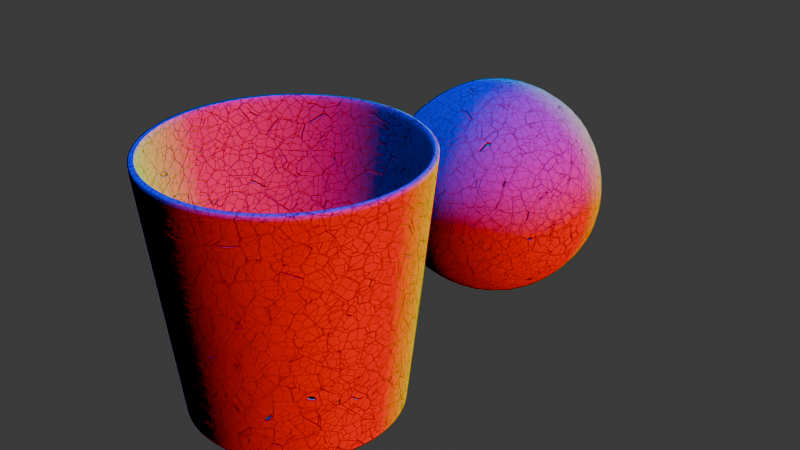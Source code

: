 # Source: art.blend  (saved by Blender 4.4.30; exported with 4.5.12 LTS)
import bpy
from mathutils import Matrix  # noqa: F401  (used for matrix-valued properties, if any)

bpy.ops.wm.read_factory_settings(use_empty=True)
scene = bpy.context.scene
scene.name = 'Scene'

# ---- materials (node trees are filled in below, after node groups)
mat_glass = bpy.data.materials.new('glass')

# ---- node groups
ng_smooth_by_angle = bpy.data.node_groups.new('Smooth by Angle', 'GeometryNodeTree')
_s = ng_smooth_by_angle.interface.new_socket(name='Mesh', in_out='OUTPUT', socket_type='NodeSocketGeometry')
_s = ng_smooth_by_angle.interface.new_socket(name='Mesh', in_out='INPUT', socket_type='NodeSocketGeometry')
_s = ng_smooth_by_angle.interface.new_socket(name='Angle', in_out='INPUT', socket_type='NodeSocketFloat')
_s.subtype = 'ANGLE'
_s.default_value = 0.5236
_s.min_value = 0.0
_s.max_value = 3.142
_s.description = 'Maximum face angle for smooth edges'
_s = ng_smooth_by_angle.interface.new_socket(name='Ignore Sharpness', in_out='INPUT', socket_type='NodeSocketBool')
_s.force_non_field = True
ng_smooth_by_angle.description = 'Set the sharpness of mesh edges based on the angle between the neighboring faces'
ng_smooth_by_angle.is_modifier = True
_N = ng_smooth_by_angle.nodes; _L = ng_smooth_by_angle.links
n0 = _N.new('GeometryNodeSetShadeSmooth'); n0.name = 'Set Shade Smooth'; n0.location = (120, -80)
n0.domain = 'EDGE'
n1 = _N.new('GeometryNodeSetShadeSmooth'); n1.name = 'Set Shade Smooth.001'; n1.location = (300, -80)
n2 = _N.new('NodeGroupOutput'); n2.name = 'Group Output'; n2.location = (480, -80)
n3 = _N.new('GeometryNodeInputMeshEdgeAngle'); n3.name = 'Edge Angle'; n3.location = (-440, -240)
n4 = _N.new('NodeGroupInput'); n4.name = 'Group Input'; n4.location = (-80, -80)
n5 = _N.new('GeometryNodeInputEdgeSmooth'); n5.name = 'Is Edge Smooth'; n5.location = (-260, -120)
n6 = _N.new('GeometryNodeInputShadeSmooth'); n6.name = 'Is Shade Smooth'; n6.location = (-440, -397)
n7 = _N.new('FunctionNodeCompare'); n7.name = 'Compare'; n7.location = (-260, -260)
n7.operation = 'LESS_EQUAL'
n7.inputs[6].default_value = (0.0, 0.0, 0.0, 0.0)
n7.inputs[7].default_value = (0.0, 0.0, 0.0, 0.0)
n8 = _N.new('FunctionNodeBooleanMath'); n8.name = 'Boolean Math.001'; n8.location = (-80, -260)
n9 = _N.new('NodeGroupInput'); n9.name = 'Group Input.001'; n9.location = (-440, -329)
n10 = _N.new('NodeGroupInput'); n10.name = 'Group Input.002'; n10.location = (-259, -189)
n11 = _N.new('FunctionNodeBooleanMath'); n11.name = 'Boolean Math'; n11.location = (-80, -149)
n11.operation = 'OR'
n12 = _N.new('FunctionNodeBooleanMath'); n12.name = 'Boolean Math.002'; n12.location = (-260, -380)
n12.operation = 'OR'
n13 = _N.new('NodeGroupInput'); n13.name = 'Group Input.003'; n13.location = (-440, -460)
_L.new(n3.outputs[0], n7.inputs[0])
_L.new(n1.outputs[0], n2.inputs[0])
_L.new(n9.outputs[1], n7.inputs[1])
_L.new(n7.outputs[0], n8.inputs[0])
_L.new(n4.outputs[0], n0.inputs[0])
_L.new(n0.outputs[0], n1.inputs[0])
_L.new(n8.outputs[0], n0.inputs[2])
_L.new(n10.outputs[2], n11.inputs[1])
_L.new(n5.outputs[0], n11.inputs[0])
_L.new(n11.outputs[0], n0.inputs[1])
_L.new(n13.outputs[2], n12.inputs[1])
_L.new(n6.outputs[0], n12.inputs[0])
_L.new(n12.outputs[0], n8.inputs[1])
n2.is_active_output = True

# ---- material node trees
mat_glass.use_nodes = True; mat_glass.node_tree.nodes.clear()
_N = mat_glass.node_tree.nodes; _L = mat_glass.node_tree.links
n0 = _N.new('ShaderNodeBsdfPrincipled'); n0.name = 'Principled BSDF'; n0.location = (1651, 148)
n0.inputs[0].default_value = (0.04322, 0.04322, 0.04322, 1.0)
n1 = _N.new('ShaderNodeOutputMaterial'); n1.name = 'Material Output'; n1.location = (1898, 298)
n2 = _N.new('ShaderNodeTexVoronoi'); n2.name = 'Voronoi Texture'; n2.location = (408, -30)
n2.feature = 'SMOOTH_F1'
n2.inputs[2].default_value = 18.0
n2.inputs[3].default_value = 15.0
n2.inputs[4].default_value = 0.4917
n3 = _N.new('ShaderNodeValToRGB'); n3.name = 'Color Ramp'; n3.location = (660, -43)
while len(n3.color_ramp.elements) > 1: n3.color_ramp.elements.remove(n3.color_ramp.elements[-1])
n3.color_ramp.elements[0].position = 0.4636; n3.color_ramp.elements[0].color = (1.0, 1.0, 1.0, 1.0)
_e = n3.color_ramp.elements.new(0.8618); _e.color = (0.0, 0.0, 0.0, 1.0)
n4 = _N.new('ShaderNodeMapping'); n4.name = 'Mapping'; n4.location = (210, -30)
n5 = _N.new('ShaderNodeTexCoord'); n5.name = 'Texture Coordinate'; n5.location = (30, -30)
n6 = _N.new('ShaderNodeTexNoise'); n6.name = 'Noise Texture'; n6.location = (30, -75)
n6.inputs[2].default_value = 22.1
n6.inputs[3].default_value = 15.0
n6.inputs[4].default_value = 1.0
n7 = _N.new('ShaderNodeMix'); n7.name = 'Mix'; n7.location = (213, -91)
n7.data_type = 'RGBA'
n7.inputs[0].default_value = 0.9
n8 = _N.new('NodeReroute'); n8.name = 'Reroute'; n8.location = (-2, 497)
n8.width = 10
n8.socket_idname = 'NodeSocketVector'
n9 = _N.new('ShaderNodeTexNoise'); n9.name = 'Noise Texture.001'; n9.location = (30, -74)
n9.inputs[2].default_value = 29.3
n9.inputs[3].default_value = 15.0
n9.inputs[4].default_value = 0.8083
n10 = _N.new('ShaderNodeValToRGB'); n10.name = 'Color Ramp.001'; n10.location = (231, -48)
while len(n10.color_ramp.elements) > 1: n10.color_ramp.elements.remove(n10.color_ramp.elements[-1])
n10.color_ramp.elements[0].position = 0.2682; n10.color_ramp.elements[0].color = (0.0, 0.0, 0.0, 1.0)
_e = n10.color_ramp.elements.new(1.0); _e.color = (1.0, 1.0, 1.0, 1.0)
n11 = _N.new('ShaderNodeMix'); n11.name = 'Mix.001'; n11.location = (504, -72)
n11.data_type = 'RGBA'
n11.inputs[0].default_value = 0.0
n11.inputs[6].default_value = (0.0, 0.0, 0.0, 1.0)
n12 = _N.new('ShaderNodeBrightContrast'); n12.name = 'Brightness/Contrast'; n12.location = (708, -30)
n13 = _N.new('NodeFrame'); n13.name = 'Frame'; n13.location = (147, 132)
n13.width = 878
n14 = _N.new('NodeFrame'); n14.name = 'Frame.001'; n14.location = (89, 604)
n14.width = 930
n15 = _N.new('NodeFrame'); n15.name = 'Frame.002'; n15.location = (-476, 389)
n15.width = 380
n16 = _N.new('ShaderNodeTexVoronoi'); n16.name = 'Voronoi Texture.001'; n16.location = (667, -122)
n16.distance = 'MINKOWSKI'
n16.feature = 'DISTANCE_TO_EDGE'
n16.inputs[2].default_value = 15.0
n17 = _N.new('ShaderNodeTexVoronoi'); n17.name = 'Voronoi Texture.002'; n17.location = (665, -492)
n17.feature = 'DISTANCE_TO_EDGE'
n17.inputs[2].default_value = 30.0
n17.inputs[3].default_value = 15.0
n18 = _N.new('ShaderNodeMix'); n18.name = 'Mix.002'; n18.location = (990, -203)
n18.data_type = 'RGBA'
n18.blend_type = 'DARKEN'
n18.inputs[0].default_value = 1.0
n19 = _N.new('ShaderNodeValToRGB'); n19.name = 'Color Ramp.002'; n19.location = (1234, -136)
while len(n19.color_ramp.elements) > 1: n19.color_ramp.elements.remove(n19.color_ramp.elements[-1])
n19.color_ramp.elements[0].position = 0.0; n19.color_ramp.elements[0].color = (0.0, 0.0, 0.0, 1.0)
_e = n19.color_ramp.elements.new(0.004545); _e.color = (1.0, 1.0, 1.0, 1.0)
n20 = _N.new('ShaderNodeMapping'); n20.name = 'Mapping.001'; n20.location = (30, -216)
n21 = _N.new('ShaderNodeTexNoise'); n21.name = 'Noise Texture.002'; n21.location = (238, -30)
n21.inputs[2].default_value = 20.0
n21.inputs[3].default_value = 15.0
n22 = _N.new('ShaderNodeMix'); n22.name = 'Mix.003'; n22.location = (460, -239)
n22.data_type = 'RGBA'
n22.inputs[0].default_value = 0.01
n23 = _N.new('NodeFrame'); n23.name = 'Frame.003'; n23.location = (-159, -339)
n23.width = 1683
n23.hide = True
n24 = _N.new('ShaderNodeBump'); n24.name = 'Bump'; n24.location = (1513, -151)
n24.inputs[1].default_value = 1.0
n2.parent = n14
n3.parent = n14
n4.parent = n15
n5.parent = n15
n6.parent = n14
n7.parent = n14
n9.parent = n13
n10.parent = n13
n11.parent = n13
n12.parent = n13
n16.parent = n23
n17.parent = n23
n18.parent = n23
n19.parent = n23
n20.parent = n23
n21.parent = n23
n22.parent = n23
n24.parent = n23
_L.new(n2.outputs[0], n3.inputs[0])
_L.new(n8.outputs[0], n6.inputs[0])
_L.new(n7.outputs[2], n2.inputs[0])
_L.new(n5.outputs[0], n4.inputs[0])
_L.new(n4.outputs[0], n8.inputs[0])
_L.new(n8.outputs[0], n7.inputs[7])
_L.new(n6.outputs[0], n7.inputs[6])
_L.new(n4.outputs[0], n9.inputs[0])
_L.new(n9.outputs[0], n10.inputs[0])
_L.new(n10.outputs[0], n11.inputs[7])
_L.new(n11.outputs[2], n12.inputs[0])
_L.new(n12.outputs[0], n0.inputs[2])
_L.new(n16.outputs[0], n18.inputs[6])
_L.new(n17.outputs[0], n18.inputs[7])
_L.new(n18.outputs[2], n19.inputs[0])
_L.new(n4.outputs[0], n20.inputs[0])
_L.new(n20.outputs[0], n21.inputs[0])
_L.new(n20.outputs[0], n22.inputs[6])
_L.new(n21.outputs[0], n22.inputs[7])
_L.new(n22.outputs[2], n16.inputs[0])
_L.new(n22.outputs[2], n17.inputs[0])
_L.new(n19.outputs[0], n24.inputs[3])
_L.new(n24.outputs[0], n0.inputs[5])
_L.new(n24.outputs[0], n1.inputs[0])
n1.is_active_output = True

# ---- world
world_world = bpy.data.worlds.new('World'); scene.world = world_world
world_world.use_nodes = True; world_world.node_tree.nodes.clear()
_N = world_world.node_tree.nodes; _L = world_world.node_tree.links
n0 = _N.new('ShaderNodeOutputWorld'); n0.name = 'World Output'; n0.location = (300, 300)
n1 = _N.new('ShaderNodeBackground'); n1.name = 'Background'; n1.location = (10, 300)
n1.inputs[0].default_value = (0.05088, 0.05088, 0.05088, 1.0)
_L.new(n1.outputs[0], n0.inputs[0])
n0.is_active_output = True
world_world.color = (0.05088, 0.05088, 0.05088)
world_world.sun_shadow_jitter_overblur = 0.0

# ---- lights
light_area = bpy.data.lights.new('Area', 'AREA')
light_area.size = 1.0
light_area.size_y = 1.0

# ---- meshes
me_icosphere = bpy.data.meshes.new('Icosphere')
me_icosphere.from_pydata([(0.0, 0.0, -0.2), (0.1447, -0.1051, -0.08944), (-0.05528, -0.1701, -0.08944), (-0.1789, 0.0, -0.08944), (-0.05528, 0.1701, -0.08944), (0.1447, 0.1051, -0.08944), (0.05528, -0.1701, 0.08944), (-0.1447, -0.1051, 0.08944), (-0.1447, 0.1051, 0.08944), (0.05528, 0.1701, 0.08944), (0.1789, 0.0, 0.08944), (0.0, 0.0, 0.2), (-0.03249, -0.1, -0.1701), (0.08506, -0.0618, -0.1701), (0.05257, -0.1618, -0.1051), (0.1701, 0.0, -0.1051), (0.08506, 0.0618, -0.1701), (-0.1051, 0.0, -0.1701), (-0.1376, -0.1, -0.1051), (-0.03249, 0.1, -0.1701), (-0.1376, 0.1, -0.1051), (0.05257, 0.1618, -0.1051), (0.1902, -0.0618, 0.0), (0.1902, 0.0618, 0.0), (0.0, -0.2, 0.0), (0.1176, -0.1618, 0.0), (-0.1902, -0.0618, 0.0), (-0.1176, -0.1618, 0.0), (-0.1176, 0.1618, 0.0), (-0.1902, 0.0618, 0.0), (0.1176, 0.1618, 0.0), (0.0, 0.2, 0.0), (0.1376, -0.1, 0.1051), (-0.05257, -0.1618, 0.1051), (-0.1701, 0.0, 0.1051), (-0.05257, 0.1618, 0.1051), (0.1376, 0.1, 0.1051), (0.03249, -0.1, 0.1701), (0.1051, 0.0, 0.1701), (-0.08506, -0.0618, 0.1701), (-0.08506, 0.0618, 0.1701), (0.03249, 0.1, 0.1701)], [], [(0, 13, 12), (1, 13, 15), (0, 12, 17), (0, 17, 19), (0, 19, 16), (1, 15, 22), (2, 14, 24), (3, 18, 26), (4, 20, 28), (5, 21, 30), (1, 22, 25), (2, 24, 27), (3, 26, 29), (4, 28, 31), (5, 30, 23), (6, 32, 37), (7, 33, 39), (8, 34, 40), (9, 35, 41), (10, 36, 38), (38, 41, 11), (38, 36, 41), (36, 9, 41), (41, 40, 11), (41, 35, 40), (35, 8, 40), (40, 39, 11), (40, 34, 39), (34, 7, 39), (39, 37, 11), (39, 33, 37), (33, 6, 37), (37, 38, 11), (37, 32, 38), (32, 10, 38), (23, 36, 10), (23, 30, 36), (30, 9, 36), (31, 35, 9), (31, 28, 35), (28, 8, 35), (29, 34, 8), (29, 26, 34), (26, 7, 34), (27, 33, 7), (27, 24, 33), (24, 6, 33), (25, 32, 6), (25, 22, 32), (22, 10, 32), (30, 31, 9), (30, 21, 31), (21, 4, 31), (28, 29, 8), (28, 20, 29), (20, 3, 29), (26, 27, 7), (26, 18, 27), (18, 2, 27), (24, 25, 6), (24, 14, 25), (14, 1, 25), (22, 23, 10), (22, 15, 23), (15, 5, 23), (16, 21, 5), (16, 19, 21), (19, 4, 21), (19, 20, 4), (19, 17, 20), (17, 3, 20), (17, 18, 3), (17, 12, 18), (12, 2, 18), (15, 16, 5), (15, 13, 16), (13, 0, 16), (12, 14, 2), (12, 13, 14), (13, 1, 14)])
me_icosphere.polygons.foreach_set('use_smooth', [True] * 80)
_uv = me_icosphere.uv_layers.new(name='UVMap')
_uv.uv.foreach_set('vector', [0.1818, 0.0, 0.2273, 0.07873, 0.1364, 0.07873, 0.2727, 0.1575, 0.3182, 0.07873, 0.3636, 0.1575, 0.9091, 0.0, 0.9545, 0.07873, 0.8636, 0.07873, 0.7273, 0.0, 0.7727, 0.07873, 0.6818, 0.07873, 0.5455, 0.0, 0.5909, 0.07873, 0.5, 0.07873, 0.2727, 0.1575, 0.3636, 0.1575, 0.3182, 0.2362, 0.09091, 0.1575, 0.1818, 0.1575, 0.1364, 0.2362, 0.8182, 0.1575, 0.9091, 0.1575, 0.8636, 0.2362, 0.6364, 0.1575, 0.7273, 0.1575, 0.6818, 0.2362, 0.4545, 0.1575, 0.5455, 0.1575, 0.5, 0.2362, 0.2727, 0.1575, 0.3182, 0.2362, 0.2273, 0.2362, 0.09091, 0.1575, 0.1364, 0.2362, 0.04546, 0.2362, 0.8182, 0.1575, 0.8636, 0.2362, 0.7727, 0.2362, 0.6364, 0.1575, 0.6818, 0.2362, 0.5909, 0.2362, 0.4545, 0.1575, 0.5, 0.2362, 0.4091, 0.2362, 0.1818, 0.3149, 0.2727, 0.3149, 0.2273, 0.3937, 0.0, 0.3149, 0.09091, 0.3149, 0.04546, 0.3937, 0.7273, 0.3149, 0.8182, 0.3149, 0.7727, 0.3937, 0.5455, 0.3149, 0.6364, 0.3149, 0.5909, 0.3937, 0.3636, 0.3149, 0.4545, 0.3149, 0.4091, 0.3937, 0.4091, 0.3937, 0.5, 0.3937, 0.4545, 0.4724, 0.4091, 0.3937, 0.4545, 0.3149, 0.5, 0.3937, 0.4545, 0.3149, 0.5455, 0.3149, 0.5, 0.3937, 0.5909, 0.3937, 0.6818, 0.3937, 0.6364, 0.4724, 0.5909, 0.3937, 0.6364, 0.3149, 0.6818, 0.3937, 0.6364, 0.3149, 0.7273, 0.3149, 0.6818, 0.3937, 0.7727, 0.3937, 0.8636, 0.3937, 0.8182, 0.4724, 0.7727, 0.3937, 0.8182, 0.3149, 0.8636, 0.3937, 0.8182, 0.3149, 0.9091, 0.3149, 0.8636, 0.3937, 0.04546, 0.3937, 0.1364, 0.3937, 0.09091, 0.4724, 0.04546, 0.3937, 0.09091, 0.3149, 0.1364, 0.3937, 0.09091, 0.3149, 0.1818, 0.3149, 0.1364, 0.3937, 0.2273, 0.3937, 0.3182, 0.3937, 0.2727, 0.4724, 0.2273, 0.3937, 0.2727, 0.3149, 0.3182, 0.3937, 0.2727, 0.3149, 0.3636, 0.3149, 0.3182, 0.3937, 0.4091, 0.2362, 0.4545, 0.3149, 0.3636, 0.3149, 0.4091, 0.2362, 0.5, 0.2362, 0.4545, 0.3149, 0.5, 0.2362, 0.5455, 0.3149, 0.4545, 0.3149, 0.5909, 0.2362, 0.6364, 0.3149, 0.5455, 0.3149, 0.5909, 0.2362, 0.6818, 0.2362, 0.6364, 0.3149, 0.6818, 0.2362, 0.7273, 0.3149, 0.6364, 0.3149, 0.7727, 0.2362, 0.8182, 0.3149, 0.7273, 0.3149, 0.7727, 0.2362, 0.8636, 0.2362, 0.8182, 0.3149, 0.8636, 0.2362, 0.9091, 0.3149, 0.8182, 0.3149, 0.04546, 0.2362, 0.09091, 0.3149, 0.0, 0.3149, 0.04546, 0.2362, 0.1364, 0.2362, 0.09091, 0.3149, 0.1364, 0.2362, 0.1818, 0.3149, 0.09091, 0.3149, 0.2273, 0.2362, 0.2727, 0.3149, 0.1818, 0.3149, 0.2273, 0.2362, 0.3182, 0.2362, 0.2727, 0.3149, 0.3182, 0.2362, 0.3636, 0.3149, 0.2727, 0.3149, 0.5, 0.2362, 0.5909, 0.2362, 0.5455, 0.3149, 0.5, 0.2362, 0.5455, 0.1575, 0.5909, 0.2362, 0.5455, 0.1575, 0.6364, 0.1575, 0.5909, 0.2362, 0.6818, 0.2362, 0.7727, 0.2362, 0.7273, 0.3149, 0.6818, 0.2362, 0.7273, 0.1575, 0.7727, 0.2362, 0.7273, 0.1575, 0.8182, 0.1575, 0.7727, 0.2362, 0.8636, 0.2362, 0.9545, 0.2362, 0.9091, 0.3149, 0.8636, 0.2362, 0.9091, 0.1575, 0.9545, 0.2362, 0.9091, 0.1575, 1.0, 0.1575, 0.9545, 0.2362, 0.1364, 0.2362, 0.2273, 0.2362, 0.1818, 0.3149, 0.1364, 0.2362, 0.1818, 0.1575, 0.2273, 0.2362, 0.1818, 0.1575, 0.2727, 0.1575, 0.2273, 0.2362, 0.3182, 0.2362, 0.4091, 0.2362, 0.3636, 0.3149, 0.3182, 0.2362, 0.3636, 0.1575, 0.4091, 0.2362, 0.3636, 0.1575, 0.4545, 0.1575, 0.4091, 0.2362, 0.5, 0.07873, 0.5455, 0.1575, 0.4545, 0.1575, 0.5, 0.07873, 0.5909, 0.07873, 0.5455, 0.1575, 0.5909, 0.07873, 0.6364, 0.1575, 0.5455, 0.1575, 0.6818, 0.07873, 0.7273, 0.1575, 0.6364, 0.1575, 0.6818, 0.07873, 0.7727, 0.07873, 0.7273, 0.1575, 0.7727, 0.07873, 0.8182, 0.1575, 0.7273, 0.1575, 0.8636, 0.07873, 0.9091, 0.1575, 0.8182, 0.1575, 0.8636, 0.07873, 0.9545, 0.07873, 0.9091, 0.1575, 0.9545, 0.07873, 1.0, 0.1575, 0.9091, 0.1575, 0.3636, 0.1575, 0.4091, 0.07873, 0.4545, 0.1575, 0.3636, 0.1575, 0.3182, 0.07873, 0.4091, 0.07873, 0.3182, 0.07873, 0.3636, 0.0, 0.4091, 0.07873, 0.1364, 0.07873, 0.1818, 0.1575, 0.09091, 0.1575, 0.1364, 0.07873, 0.2273, 0.07873, 0.1818, 0.1575, 0.2273, 0.07873, 0.2727, 0.1575, 0.1818, 0.1575])
me_icosphere.materials.append(mat_glass)
me_icosphere.update()
me_cylinder = bpy.data.meshes.new('Cylinder')
me_cylinder.from_pydata([(-1.133e-09, -0.2101, 0.1664), (-0.04099, -0.2061, 0.1664), (-0.08041, -0.1941, 0.1664), (-0.1167, -0.1747, 0.1664), (-0.1486, -0.1486, 0.1664), (-0.1747, -0.1167, 0.1664), (-0.1941, -0.08041, 0.1664), (-0.2061, -0.04099, 0.1664), (-0.2101, -3.19e-08, 0.1664), (-0.2061, 0.04099, 0.1664), (-0.1941, 0.08041, 0.1664), (-0.1747, 0.1167, 0.1664), (-0.1486, 0.1486, 0.1664), (-0.1167, 0.1747, 0.1664), (-0.08041, 0.1941, 0.1664), (-0.04099, 0.2061, 0.1664), (-1.133e-09, 0.2101, 0.1664), (0.04099, 0.2061, 0.1664), (0.08041, 0.1941, 0.1664), (0.1167, 0.1747, 0.1664), (0.1486, 0.1486, 0.1664), (0.1747, 0.1167, 0.1664), (0.1941, 0.08041, 0.1664), (0.2061, 0.04099, 0.1664), (0.2101, -3.19e-08, 0.1664), (0.2061, -0.04099, 0.1664), (0.1941, -0.08041, 0.1664), (0.1747, -0.1167, 0.1664), (0.1486, -0.1486, 0.1664), (0.1167, -0.1747, 0.1664), (0.08041, -0.1941, 0.1664), (0.04099, -0.2061, 0.1664), (-5.821e-11, -0.1606, -0.1664), (-6.852e-14, -0.1657, -0.1606), (-2.91e-11, -0.1634, -0.1656), (-1.091e-11, -0.1653, -0.1635), (-0.03132, -0.1575, -0.1664), (-0.03233, -0.1626, -0.1606), (-0.03187, -0.1602, -0.1656), (-0.03224, -0.1621, -0.1635), (-0.06144, -0.1483, -0.1664), (-0.06343, -0.1531, -0.1606), (-0.06252, -0.1509, -0.1656), (-0.06325, -0.1527, -0.1635), (-0.0892, -0.1335, -0.1664), (-0.09208, -0.1378, -0.1606), (-0.09077, -0.1358, -0.1656), (-0.09182, -0.1374, -0.1635), (-0.1135, -0.1135, -0.1664), (-0.1172, -0.1172, -0.1606), (-0.1155, -0.1155, -0.1656), (-0.1169, -0.1169, -0.1635), (-0.1335, -0.0892, -0.1664), (-0.1378, -0.09208, -0.1606), (-0.1358, -0.09077, -0.1656), (-0.1374, -0.09182, -0.1635), (-0.1483, -0.06144, -0.1664), (-0.1531, -0.06343, -0.1606), (-0.1509, -0.06252, -0.1656), (-0.1527, -0.06325, -0.1635), (-0.1575, -0.03132, -0.1664), (-0.1626, -0.03233, -0.1606), (-0.1602, -0.03187, -0.1656), (-0.1621, -0.03224, -0.1635), (-0.1606, 5.821e-11, -0.1664), (-0.1657, -3.425e-10, -0.1606), (-0.1634, -1.819e-11, -0.1656), (-0.1653, -1.601e-10, -0.1635), (-0.1575, 0.03132, -0.1664), (-0.1626, 0.03233, -0.1606), (-0.1602, 0.03187, -0.1656), (-0.1621, 0.03224, -0.1635), (-0.1483, 0.06144, -0.1664), (-0.1531, 0.06343, -0.1606), (-0.1509, 0.06252, -0.1656), (-0.1527, 0.06325, -0.1635), (-0.1335, 0.0892, -0.1664), (-0.1378, 0.09208, -0.1606), (-0.1358, 0.09077, -0.1656), (-0.1374, 0.09182, -0.1635), (-0.1135, 0.1135, -0.1664), (-0.1172, 0.1172, -0.1606), (-0.1155, 0.1155, -0.1656), (-0.1169, 0.1169, -0.1635), (-0.0892, 0.1335, -0.1664), (-0.09208, 0.1378, -0.1606), (-0.09077, 0.1358, -0.1656), (-0.09182, 0.1374, -0.1635), (-0.06144, 0.1483, -0.1664), (-0.06343, 0.1531, -0.1606), (-0.06252, 0.1509, -0.1656), (-0.06325, 0.1527, -0.1635), (-0.03132, 0.1575, -0.1664), (-0.03233, 0.1626, -0.1606), (-0.03187, 0.1602, -0.1656), (-0.03224, 0.1621, -0.1635), (5.821e-11, 0.1606, -0.1664), (-6.852e-14, 0.1657, -0.1606), (2.91e-11, 0.1634, -0.1656), (1.091e-11, 0.1653, -0.1635), (0.03132, 0.1575, -0.1664), (0.03233, 0.1626, -0.1606), (0.03187, 0.1602, -0.1656), (0.03224, 0.1621, -0.1635), (0.06144, 0.1483, -0.1664), (0.06343, 0.1531, -0.1606), (0.06252, 0.1509, -0.1656), (0.06325, 0.1527, -0.1635), (0.0892, 0.1335, -0.1664), (0.09208, 0.1378, -0.1606), (0.09077, 0.1358, -0.1656), (0.09182, 0.1374, -0.1635), (0.1135, 0.1135, -0.1664), (0.1172, 0.1172, -0.1606), (0.1155, 0.1155, -0.1656), (0.1169, 0.1169, -0.1635), (0.1335, 0.0892, -0.1664), (0.1378, 0.09208, -0.1606), (0.1358, 0.09077, -0.1656), (0.1374, 0.09182, -0.1635), (0.1483, 0.06144, -0.1664), (0.1531, 0.06343, -0.1606), (0.1509, 0.06252, -0.1656), (0.1527, 0.06325, -0.1635), (0.1575, 0.03132, -0.1664), (0.1626, 0.03233, -0.1606), (0.1602, 0.03187, -0.1656), (0.1621, 0.03224, -0.1635), (0.1606, -5.821e-11, -0.1664), (0.1657, -3.425e-10, -0.1606), (0.1634, -7.276e-11, -0.1656), (0.1653, -1.819e-10, -0.1635), (0.1575, -0.03132, -0.1664), (0.1626, -0.03233, -0.1606), (0.1602, -0.03187, -0.1656), (0.1621, -0.03224, -0.1635), (0.1483, -0.06144, -0.1664), (0.1531, -0.06343, -0.1606), (0.1509, -0.06252, -0.1656), (0.1527, -0.06325, -0.1635), (0.1335, -0.0892, -0.1664), (0.1378, -0.09208, -0.1606), (0.1358, -0.09077, -0.1656), (0.1374, -0.09182, -0.1635), (0.1135, -0.1135, -0.1664), (0.1172, -0.1172, -0.1606), (0.1155, -0.1155, -0.1656), (0.1169, -0.1169, -0.1635), (0.0892, -0.1335, -0.1664), (0.09208, -0.1378, -0.1606), (0.09077, -0.1358, -0.1656), (0.09182, -0.1374, -0.1635), (0.06144, -0.1483, -0.1664), (0.06343, -0.1531, -0.1606), (0.06252, -0.1509, -0.1656), (0.06325, -0.1527, -0.1635), (0.03132, -0.1575, -0.1664), (0.03233, -0.1626, -0.1606), (0.03187, -0.1602, -0.1656), (0.03224, -0.1621, -0.1635)], [], [(31, 157, 33, 0), (2, 41, 45, 3), (3, 45, 49, 4), (4, 49, 53, 5), (5, 53, 57, 6), (6, 57, 61, 7), (7, 61, 65, 8), (8, 65, 69, 9), (9, 69, 73, 10), (10, 73, 77, 11), (11, 77, 81, 12), (12, 81, 85, 13), (13, 85, 89, 14), (14, 89, 93, 15), (15, 93, 97, 16), (16, 97, 101, 17), (17, 101, 105, 18), (18, 105, 109, 19), (19, 109, 113, 20), (20, 113, 117, 21), (21, 117, 121, 22), (22, 121, 125, 23), (23, 125, 129, 24), (24, 129, 133, 25), (25, 133, 137, 26), (26, 137, 141, 27), (27, 141, 145, 28), (28, 145, 149, 29), (29, 149, 153, 30), (30, 153, 157, 31), (0, 33, 37, 1), (1, 37, 41, 2), (37, 33, 35, 39), (39, 35, 34, 38), (38, 34, 32, 36), (41, 37, 39, 43), (43, 39, 38, 42), (42, 38, 36, 40), (45, 41, 43, 47), (47, 43, 42, 46), (46, 42, 40, 44), (49, 45, 47, 51), (51, 47, 46, 50), (50, 46, 44, 48), (53, 49, 51, 55), (55, 51, 50, 54), (54, 50, 48, 52), (57, 53, 55, 59), (59, 55, 54, 58), (58, 54, 52, 56), (61, 57, 59, 63), (63, 59, 58, 62), (62, 58, 56, 60), (65, 61, 63, 67), (67, 63, 62, 66), (66, 62, 60, 64), (69, 65, 67, 71), (71, 67, 66, 70), (70, 66, 64, 68), (73, 69, 71, 75), (75, 71, 70, 74), (74, 70, 68, 72), (77, 73, 75, 79), (79, 75, 74, 78), (78, 74, 72, 76), (81, 77, 79, 83), (83, 79, 78, 82), (82, 78, 76, 80), (85, 81, 83, 87), (87, 83, 82, 86), (86, 82, 80, 84), (89, 85, 87, 91), (91, 87, 86, 90), (90, 86, 84, 88), (93, 89, 91, 95), (95, 91, 90, 94), (94, 90, 88, 92), (97, 93, 95, 99), (99, 95, 94, 98), (98, 94, 92, 96), (101, 97, 99, 103), (103, 99, 98, 102), (102, 98, 96, 100), (105, 101, 103, 107), (107, 103, 102, 106), (106, 102, 100, 104), (109, 105, 107, 111), (111, 107, 106, 110), (110, 106, 104, 108), (113, 109, 111, 115), (115, 111, 110, 114), (114, 110, 108, 112), (117, 113, 115, 119), (119, 115, 114, 118), (118, 114, 112, 116), (121, 117, 119, 123), (123, 119, 118, 122), (122, 118, 116, 120), (125, 121, 123, 127), (127, 123, 122, 126), (126, 122, 120, 124), (129, 125, 127, 131), (131, 127, 126, 130), (130, 126, 124, 128), (133, 129, 131, 135), (135, 131, 130, 134), (134, 130, 128, 132), (137, 133, 135, 139), (139, 135, 134, 138), (138, 134, 132, 136), (141, 137, 139, 143), (143, 139, 138, 142), (142, 138, 136, 140), (145, 141, 143, 147), (147, 143, 142, 146), (146, 142, 140, 144), (149, 145, 147, 151), (151, 147, 146, 150), (150, 146, 144, 148), (153, 149, 151, 155), (155, 151, 150, 154), (154, 150, 148, 152), (157, 153, 155, 159), (159, 155, 154, 158), (158, 154, 152, 156), (33, 157, 159, 35), (35, 159, 158, 34), (34, 158, 156, 32), (36, 32, 156, 152, 148, 144, 140, 136, 132, 128, 124, 120, 116, 112, 108, 104, 100, 96, 92, 88, 84, 80, 76, 72, 68, 64, 60, 56, 52, 48, 44, 40)])
me_cylinder.polygons.foreach_set('use_smooth', [True] * 129)
_uv = me_cylinder.uv_layers.new(name='UVMap')
_uv.uv.foreach_set('vector', [0.03125, 0.5, 0.03125, 0.9914, 0.0, 0.9914, 0.0, 0.5, 0.9375, 0.5, 0.9375, 0.9914, 0.9063, 0.9914, 0.9062, 0.5, 0.9062, 0.5, 0.9062, 0.9914, 0.875, 0.9914, 0.875, 0.5, 0.875, 0.5, 0.875, 0.9914, 0.8438, 0.9914, 0.8438, 0.5, 0.8438, 0.5, 0.8438, 0.9914, 0.8125, 0.9914, 0.8125, 0.5, 0.8125, 0.5, 0.8125, 0.9914, 0.7812, 0.9914, 0.7812, 0.5, 0.7812, 0.5, 0.7812, 0.9914, 0.75, 0.9914, 0.75, 0.5, 0.75, 0.5, 0.75, 0.9914, 0.7188, 0.9914, 0.7188, 0.5, 0.7188, 0.5, 0.7188, 0.9914, 0.6875, 0.9914, 0.6875, 0.5, 0.6875, 0.5, 0.6875, 0.9914, 0.6562, 0.9914, 0.6562, 0.5, 0.6562, 0.5, 0.6562, 0.9914, 0.625, 0.9914, 0.625, 0.5, 0.625, 0.5, 0.625, 0.9914, 0.5938, 0.9914, 0.5938, 0.5, 0.5938, 0.5, 0.5938, 0.9914, 0.5625, 0.9914, 0.5625, 0.5, 0.5625, 0.5, 0.5625, 0.9914, 0.5312, 0.9914, 0.5312, 0.5, 0.5312, 0.5, 0.5312, 0.9914, 0.5, 0.9914, 0.5, 0.5, 0.5, 0.5, 0.5, 0.9914, 0.4688, 0.9914, 0.4688, 0.5, 0.4688, 0.5, 0.4688, 0.9914, 0.4375, 0.9914, 0.4375, 0.5, 0.4375, 0.5, 0.4375, 0.9914, 0.4062, 0.9914, 0.4062, 0.5, 0.4062, 0.5, 0.4062, 0.9914, 0.375, 0.9914, 0.375, 0.5, 0.375, 0.5, 0.375, 0.9914, 0.3438, 0.9914, 0.3438, 0.5, 0.3438, 0.5, 0.3438, 0.9914, 0.3125, 0.9914, 0.3125, 0.5, 0.3125, 0.5, 0.3125, 0.9914, 0.2812, 0.9914, 0.2812, 0.5, 0.2812, 0.5, 0.2812, 0.9914, 0.25, 0.9914, 0.25, 0.5, 0.25, 0.5, 0.25, 0.9914, 0.2188, 0.9914, 0.2188, 0.5, 0.2188, 0.5, 0.2188, 0.9914, 0.1875, 0.9914, 0.1875, 0.5, 0.1875, 0.5, 0.1875, 0.9914, 0.1562, 0.9914, 0.1562, 0.5, 0.1562, 0.5, 0.1562, 0.9914, 0.125, 0.9914, 0.125, 0.5, 0.125, 0.5, 0.125, 0.9914, 0.09375, 0.9914, 0.09375, 0.5, 0.09375, 0.5, 0.09375, 0.9914, 0.0625, 0.9914, 0.0625, 0.5, 0.0625, 0.5, 0.0625, 0.9914, 0.03125, 0.9914, 0.03125, 0.5, 1.0, 0.5, 1.0, 0.9914, 0.9688, 0.9914, 0.9688, 0.5, 0.9688, 0.5, 0.9688, 0.9914, 0.9375, 0.9914, 0.9375, 0.5, 0.9688, 0.9914, 1.0, 0.9914, 0.9999, 1.0, 0.9689, 1.0, 0.2967, 0.4854, 0.2502, 0.49, 0.25, 0.4857, 0.296, 0.4812, 0.296, 0.4812, 0.25, 0.4857, 0.25, 0.4816, 0.2952, 0.4772, 0.9375, 0.9914, 0.9688, 0.9914, 0.9686, 1.0, 0.9376, 1.0, 0.3417, 0.4718, 0.297, 0.4853, 0.296, 0.4812, 0.3402, 0.4678, 0.3402, 0.4678, 0.296, 0.4812, 0.2952, 0.4772, 0.3386, 0.464, 0.9063, 0.9914, 0.9375, 0.9914, 0.9374, 1.0, 0.9064, 1.0, 0.3832, 0.4496, 0.342, 0.4717, 0.3402, 0.4678, 0.3809, 0.446, 0.3809, 0.446, 0.3402, 0.4678, 0.3386, 0.464, 0.3787, 0.4426, 0.875, 0.9914, 0.9062, 0.9914, 0.9061, 1.0, 0.8751, 1.0, 0.4196, 0.4198, 0.3835, 0.4495, 0.3809, 0.446, 0.4167, 0.4167, 0.4167, 0.4167, 0.3809, 0.446, 0.3787, 0.4426, 0.4138, 0.4138, 0.8438, 0.9914, 0.875, 0.9914, 0.8749, 1.0, 0.8439, 1.0, 0.4495, 0.3835, 0.4198, 0.4196, 0.4167, 0.4167, 0.446, 0.3809, 0.446, 0.3809, 0.4167, 0.4167, 0.4138, 0.4138, 0.4426, 0.3787, 0.8125, 0.9914, 0.8438, 0.9914, 0.8436, 1.0, 0.8126, 1.0, 0.4717, 0.342, 0.4496, 0.3832, 0.446, 0.3809, 0.4678, 0.3402, 0.4678, 0.3402, 0.446, 0.3809, 0.4426, 0.3787, 0.464, 0.3386, 0.7812, 0.9914, 0.8125, 0.9914, 0.8124, 1.0, 0.7814, 1.0, 0.4853, 0.297, 0.4718, 0.3417, 0.4678, 0.3402, 0.4812, 0.296, 0.4812, 0.296, 0.4678, 0.3402, 0.464, 0.3386, 0.4772, 0.2952, 0.75, 0.9914, 0.7812, 0.9914, 0.7811, 1.0, 0.7501, 1.0, 0.49, 0.2502, 0.4854, 0.2967, 0.4812, 0.296, 0.4857, 0.25, 0.4857, 0.25, 0.4812, 0.296, 0.4772, 0.2952, 0.4816, 0.25, 0.7188, 0.9914, 0.75, 0.9914, 0.7499, 1.0, 0.7189, 1.0, 0.4854, 0.2033, 0.49, 0.2498, 0.4857, 0.25, 0.4812, 0.204, 0.4812, 0.204, 0.4857, 0.25, 0.4816, 0.25, 0.4772, 0.2048, 0.6875, 0.9914, 0.7188, 0.9914, 0.7186, 1.0, 0.6876, 1.0, 0.4718, 0.1583, 0.4853, 0.203, 0.4812, 0.204, 0.4678, 0.1598, 0.4678, 0.1598, 0.4812, 0.204, 0.4772, 0.2048, 0.464, 0.1614, 0.6562, 0.9914, 0.6875, 0.9914, 0.6874, 1.0, 0.6564, 1.0, 0.4496, 0.1168, 0.4717, 0.158, 0.4678, 0.1598, 0.446, 0.1191, 0.446, 0.1191, 0.4678, 0.1598, 0.464, 0.1614, 0.4426, 0.1213, 0.625, 0.9914, 0.6562, 0.9914, 0.6561, 1.0, 0.6251, 1.0, 0.4198, 0.08041, 0.4495, 0.1165, 0.446, 0.1191, 0.4167, 0.08333, 0.4167, 0.08333, 0.446, 0.1191, 0.4426, 0.1213, 0.4138, 0.0862, 0.5938, 0.9914, 0.625, 0.9914, 0.6249, 1.0, 0.5939, 1.0, 0.3835, 0.05054, 0.4196, 0.0802, 0.4167, 0.08333, 0.3809, 0.05402, 0.3809, 0.05402, 0.4167, 0.08333, 0.4138, 0.0862, 0.3787, 0.0574, 0.5625, 0.9914, 0.5938, 0.9914, 0.5936, 1.0, 0.5626, 1.0, 0.342, 0.02834, 0.3832, 0.05038, 0.3809, 0.05402, 0.3402, 0.03224, 0.3402, 0.03224, 0.3809, 0.05402, 0.3787, 0.0574, 0.3386, 0.03599, 0.5312, 0.9914, 0.5625, 0.9914, 0.5624, 1.0, 0.5314, 1.0, 0.297, 0.01466, 0.3417, 0.02822, 0.3402, 0.03224, 0.296, 0.01883, 0.296, 0.01883, 0.3402, 0.03224, 0.3386, 0.03599, 0.2952, 0.02281, 0.5, 0.9914, 0.5312, 0.9914, 0.5311, 1.0, 0.5001, 1.0, 0.2502, 0.01001, 0.2967, 0.0146, 0.296, 0.01883, 0.25, 0.0143, 0.25, 0.0143, 0.296, 0.01883, 0.2952, 0.02281, 0.25, 0.01836, 0.4688, 0.9914, 0.5, 0.9914, 0.4999, 1.0, 0.4689, 1.0, 0.2033, 0.0146, 0.2498, 0.01001, 0.25, 0.0143, 0.204, 0.01883, 0.204, 0.01883, 0.25, 0.0143, 0.25, 0.01836, 0.2048, 0.02281, 0.4375, 0.9914, 0.4688, 0.9914, 0.4686, 1.0, 0.4376, 1.0, 0.1583, 0.02822, 0.203, 0.01466, 0.204, 0.01883, 0.1598, 0.03224, 0.1598, 0.03224, 0.204, 0.01883, 0.2048, 0.02281, 0.1614, 0.03599, 0.4062, 0.9914, 0.4375, 0.9914, 0.4374, 1.0, 0.4064, 1.0, 0.1168, 0.05038, 0.158, 0.02834, 0.1598, 0.03224, 0.1191, 0.05402, 0.1191, 0.05402, 0.1598, 0.03224, 0.1614, 0.03599, 0.1213, 0.0574, 0.375, 0.9914, 0.4062, 0.9914, 0.4061, 1.0, 0.3751, 1.0, 0.08041, 0.0802, 0.1165, 0.05054, 0.1191, 0.05402, 0.08333, 0.08333, 0.08333, 0.08333, 0.1191, 0.05402, 0.1213, 0.0574, 0.0862, 0.0862, 0.3438, 0.9914, 0.375, 0.9914, 0.3749, 1.0, 0.3439, 1.0, 0.05054, 0.1165, 0.0802, 0.08041, 0.08333, 0.08333, 0.05402, 0.1191, 0.05402, 0.1191, 0.08333, 0.08333, 0.0862, 0.0862, 0.0574, 0.1213, 0.3125, 0.9914, 0.3438, 0.9914, 0.3436, 1.0, 0.3126, 1.0, 0.02834, 0.158, 0.05038, 0.1168, 0.05402, 0.1191, 0.03224, 0.1598, 0.03224, 0.1598, 0.05402, 0.1191, 0.0574, 0.1213, 0.03599, 0.1614, 0.2812, 0.9914, 0.3125, 0.9914, 0.3124, 1.0, 0.2814, 1.0, 0.01466, 0.203, 0.02822, 0.1583, 0.03224, 0.1598, 0.01883, 0.204, 0.01883, 0.204, 0.03224, 0.1598, 0.03599, 0.1614, 0.02281, 0.2048, 0.25, 0.9914, 0.2812, 0.9914, 0.2811, 1.0, 0.2501, 1.0, 0.01001, 0.2498, 0.0146, 0.2033, 0.01883, 0.204, 0.0143, 0.25, 0.0143, 0.25, 0.01883, 0.204, 0.02281, 0.2048, 0.01836, 0.25, 0.2188, 0.9914, 0.25, 0.9914, 0.2499, 1.0, 0.2189, 1.0, 0.0146, 0.2967, 0.01001, 0.2502, 0.0143, 0.25, 0.01883, 0.296, 0.01883, 0.296, 0.0143, 0.25, 0.01836, 0.25, 0.02281, 0.2952, 0.1875, 0.9914, 0.2188, 0.9914, 0.2186, 1.0, 0.1876, 1.0, 0.02822, 0.3417, 0.01466, 0.297, 0.01883, 0.296, 0.03224, 0.3402, 0.03224, 0.3402, 0.01883, 0.296, 0.02281, 0.2952, 0.03599, 0.3386, 0.1562, 0.9914, 0.1875, 0.9914, 0.1874, 1.0, 0.1564, 1.0, 0.05038, 0.3832, 0.02834, 0.342, 0.03224, 0.3402, 0.05402, 0.3809, 0.05402, 0.3809, 0.03224, 0.3402, 0.03599, 0.3386, 0.0574, 0.3787, 0.125, 0.9914, 0.1562, 0.9914, 0.1561, 1.0, 0.1251, 1.0, 0.0802, 0.4196, 0.05054, 0.3835, 0.05402, 0.3809, 0.08333, 0.4167, 0.08333, 0.4167, 0.05402, 0.3809, 0.0574, 0.3787, 0.0862, 0.4138, 0.09375, 0.9914, 0.125, 0.9914, 0.1249, 1.0, 0.09385, 1.0, 0.1165, 0.4495, 0.08041, 0.4198, 0.08333, 0.4167, 0.1191, 0.446, 0.1191, 0.446, 0.08333, 0.4167, 0.0862, 0.4138, 0.1213, 0.4426, 0.0625, 0.9914, 0.09375, 0.9914, 0.09365, 1.0, 0.0626, 1.0, 0.158, 0.4717, 0.1168, 0.4496, 0.1191, 0.446, 0.1598, 0.4678, 0.1598, 0.4678, 0.1191, 0.446, 0.1213, 0.4426, 0.1614, 0.464, 0.03125, 0.9914, 0.0625, 0.9914, 0.0624, 1.0, 0.03135, 1.0, 0.203, 0.4853, 0.1583, 0.4718, 0.1598, 0.4678, 0.204, 0.4812, 0.204, 0.4812, 0.1598, 0.4678, 0.1614, 0.464, 0.2048, 0.4772, 0.0, 0.9914, 0.03125, 0.9914, 0.03115, 1.0, 0.0001016, 1.0, 0.2498, 0.49, 0.2033, 0.4854, 0.204, 0.4812, 0.25, 0.4857, 0.25, 0.4857, 0.204, 0.4812, 0.2048, 0.4772, 0.25, 0.4816, 0.2952, 0.4772, 0.25, 0.4816, 0.2048, 0.4772, 0.1614, 0.464, 0.1213, 0.4426, 0.0862, 0.4138, 0.0574, 0.3787, 0.03599, 0.3386, 0.02281, 0.2952, 0.01836, 0.25, 0.02281, 0.2048, 0.03599, 0.1614, 0.0574, 0.1213, 0.0862, 0.0862, 0.1213, 0.0574, 0.1614, 0.03599, 0.2048, 0.02281, 0.25, 0.01836, 0.2952, 0.02281, 0.3386, 0.03599, 0.3787, 0.0574, 0.4138, 0.0862, 0.4426, 0.1213, 0.464, 0.1614, 0.4772, 0.2048, 0.4816, 0.25, 0.4772, 0.2952, 0.464, 0.3386, 0.4426, 0.3787, 0.4138, 0.4138, 0.3787, 0.4426, 0.3386, 0.464])
me_cylinder.materials.append(mat_glass)
me_cylinder.update()

# ---- objects
ob_icosphere = bpy.data.objects.new('Icosphere', me_icosphere)
ob_cylinder = bpy.data.objects.new('Cylinder', me_cylinder)
ob_area = bpy.data.objects.new('Area', light_area)

# ---- transforms, parenting, visibility, modifiers, constraints
ob_icosphere.location = (0.0, 0.0, 0.0)
_m = ob_icosphere.modifiers.new('Subdivision', 'SUBSURF')
_m.levels = 5
_m = ob_icosphere.modifiers.new('Smooth by Angle', 'NODES')
_m.node_group = ng_smooth_by_angle
_m.use_pin_to_last = True
_m.show_group_selector = False
ob_cylinder.location = (0.00465, -0.5061, 0.03746)
ob_cylinder.scale = (1.0, 1.0, 1.203)
_m = ob_cylinder.modifiers.new('Solidify', 'SOLIDIFY')
_m.thickness = -0.01
_m = ob_cylinder.modifiers.new('Bevel', 'BEVEL')
_m = ob_cylinder.modifiers.new('Subdivision', 'SUBSURF')
ob_area.location = (0.8827, -1.582, 1.021)
ob_area.rotation_euler = (0.52, 0.2082, -0.1619)

# ---- collection membership
scene.collection.objects.link(ob_icosphere)
scene.collection.objects.link(ob_cylinder)
scene.collection.objects.link(ob_area)

# ---- scene / render settings (as saved in the file)
scene.frame_start = 1; scene.frame_end = 250; scene.frame_set(166)
scene.render.engine = 'CYCLES'
bpy.context.view_layer.update()

# ---- added for rendering (the .blend has no active camera): camera
cam_auto = bpy.data.cameras.new('AutoCamera')
cam_auto.lens = 50.0
cam_auto.sensor_width = 36.0
cam_auto.clip_end = 1000.0
ob_auto_camera = bpy.data.objects.new('AutoCamera', cam_auto)
scene.collection.objects.link(ob_auto_camera)
ob_auto_camera.location = (1.00524, -1.46634, 0.827044)
ob_auto_camera.rotation_euler = (1.09748, -7.21219e-08, 0.694738)
scene.camera = ob_auto_camera
bpy.context.view_layer.update()
